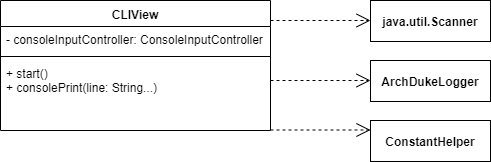

The diagram above was exported from draw.io. Its source (the exported page's mxGraphModel, read from the mxfile embedded in the PNG):
<mxGraphModel dx="782" dy="437" grid="1" gridSize="10" guides="1" tooltips="1" connect="1" arrows="1" fold="1" page="1" pageScale="1" pageWidth="827" pageHeight="1169" math="0" shadow="0">
  <root>
    <mxCell id="0" />
    <mxCell id="1" parent="0" />
    <mxCell id="mmAnfloQitNfVMGDPqGB-1" value="CLIView" style="swimlane;fontStyle=1;align=center;verticalAlign=top;childLayout=stackLayout;horizontal=1;startSize=26;horizontalStack=0;resizeParent=1;resizeParentMax=0;resizeLast=0;collapsible=1;marginBottom=0;" parent="1" vertex="1">
      <mxGeometry x="210" y="260" width="270" height="130" as="geometry" />
    </mxCell>
    <mxCell id="mmAnfloQitNfVMGDPqGB-2" value="- consoleInputController: ConsoleInputController" style="text;strokeColor=none;fillColor=none;align=left;verticalAlign=top;spacingLeft=4;spacingRight=4;overflow=hidden;rotatable=0;points=[[0,0.5],[1,0.5]];portConstraint=eastwest;" parent="mmAnfloQitNfVMGDPqGB-1" vertex="1">
      <mxGeometry y="26" width="270" height="26" as="geometry" />
    </mxCell>
    <mxCell id="mmAnfloQitNfVMGDPqGB-3" value="" style="line;strokeWidth=1;fillColor=none;align=left;verticalAlign=middle;spacingTop=-1;spacingLeft=3;spacingRight=3;rotatable=0;labelPosition=right;points=[];portConstraint=eastwest;" parent="mmAnfloQitNfVMGDPqGB-1" vertex="1">
      <mxGeometry y="52" width="270" height="8" as="geometry" />
    </mxCell>
    <mxCell id="mmAnfloQitNfVMGDPqGB-4" value="+ start()&#10;+ consolePrint(line: String...) " style="text;strokeColor=none;fillColor=none;align=left;verticalAlign=top;spacingLeft=4;spacingRight=4;overflow=hidden;rotatable=0;points=[[0,0.5],[1,0.5]];portConstraint=eastwest;" parent="mmAnfloQitNfVMGDPqGB-1" vertex="1">
      <mxGeometry y="60" width="270" height="70" as="geometry" />
    </mxCell>
    <mxCell id="hOIeV9xuEoxRGKLpJT1O-1" value="&lt;b&gt;java.util.Scanner&lt;/b&gt;" style="rounded=0;whiteSpace=wrap;html=1;" parent="1" vertex="1">
      <mxGeometry x="580" y="260" width="120" height="41" as="geometry" />
    </mxCell>
    <mxCell id="hOIeV9xuEoxRGKLpJT1O-5" value="" style="endArrow=open;endSize=12;dashed=1;html=1;" parent="1" edge="1">
      <mxGeometry x="0.25" y="86" width="160" relative="1" as="geometry">
        <mxPoint x="480" y="280" as="sourcePoint" />
        <mxPoint x="580" y="280" as="targetPoint" />
        <mxPoint as="offset" />
      </mxGeometry>
    </mxCell>
    <mxCell id="nofOzPqRvV1xxuEXMted-1" value="&lt;b&gt;ArchDukeLogger&lt;/b&gt;" style="rounded=0;whiteSpace=wrap;html=1;" parent="1" vertex="1">
      <mxGeometry x="580" y="320" width="120" height="41" as="geometry" />
    </mxCell>
    <mxCell id="nofOzPqRvV1xxuEXMted-2" value="" style="endArrow=open;endSize=12;dashed=1;html=1;" parent="1" edge="1">
      <mxGeometry x="0.25" y="86" width="160" relative="1" as="geometry">
        <mxPoint x="480" y="340" as="sourcePoint" />
        <mxPoint x="580" y="340" as="targetPoint" />
        <mxPoint as="offset" />
      </mxGeometry>
    </mxCell>
    <mxCell id="nofOzPqRvV1xxuEXMted-3" value="&lt;b&gt;ConstantHelper&lt;/b&gt;" style="rounded=0;whiteSpace=wrap;html=1;" parent="1" vertex="1">
      <mxGeometry x="580" y="380" width="120" height="41" as="geometry" />
    </mxCell>
    <mxCell id="nofOzPqRvV1xxuEXMted-4" value="" style="endArrow=open;endSize=12;dashed=1;html=1;" parent="1" edge="1">
      <mxGeometry x="0.25" y="86" width="160" relative="1" as="geometry">
        <mxPoint x="480" y="389.5" as="sourcePoint" />
        <mxPoint x="580" y="389.5" as="targetPoint" />
        <mxPoint as="offset" />
      </mxGeometry>
    </mxCell>
  </root>
</mxGraphModel>